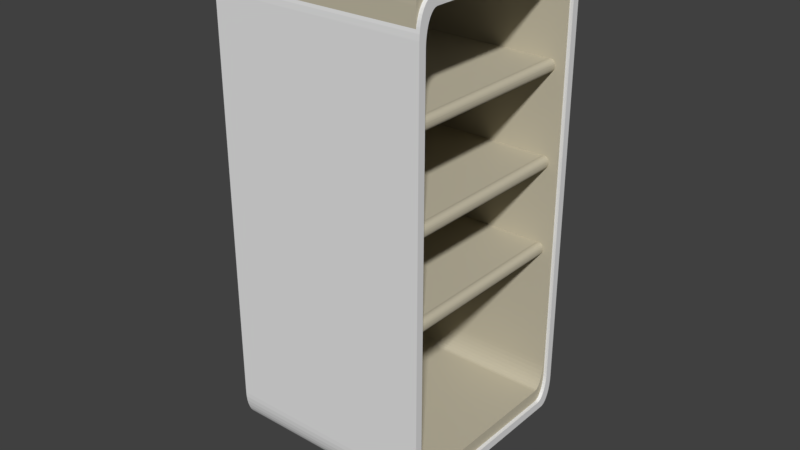 # Source: fridge1.0.1.blend  (saved by Blender 2.79.0; exported with 4.5.12 LTS)
import bpy
from mathutils import Matrix  # noqa: F401  (used for matrix-valued properties, if any)

bpy.ops.wm.read_factory_settings(use_empty=True)
scene = bpy.context.scene
scene.name = 'Scene'

# ---- collections
col_collection_1 = bpy.data.collections.new('Collection 1'); scene.collection.children.link(col_collection_1)

# ---- materials (node trees are filled in below, after node groups)
mat_fridge = bpy.data.materials.new('Fridge')
mat_fridge.alpha_threshold = 0.0
mat_fridge.use_transparent_shadow = False
mat_fridge.diffuse_color = (0.5382, 0.4939, 0.3741, 1.0)
mat_fridge.roughness = 0.5

# ---- material node trees

# ---- world
world_world = bpy.data.worlds.new('World'); scene.world = world_world
world_world.color = (0.05088, 0.05088, 0.05088)
world_world.use_sun_shadow = False
world_world.sun_shadow_jitter_overblur = 0.0
world_world.cycles.sampling_method = 'MANUAL'

# ---- meshes
me_cube_008 = bpy.data.meshes.new('Cube.008')
me_cube_008.from_pydata([(-0.9239, -0.8029, -0.9454), (-0.9239, -0.9144, -0.8301), (-0.9239, -0.8223, -0.9436), (-0.9239, -0.841, -0.9384), (-0.9239, -0.8587, -0.9299), (-0.9239, -0.8746, -0.9184), (-0.9239, -0.8883, -0.9042), (-0.9239, -0.8995, -0.8877), (-0.9239, -0.9077, -0.8695), (-0.9239, -0.9127, -0.8501), (-0.9239, -0.9144, 0.8301), (-0.9239, -0.8029, 0.9454), (-0.9239, -0.9127, 0.8501), (-0.9239, -0.9077, 0.8695), (-0.9239, -0.8995, 0.8877), (-0.9239, -0.8883, 0.9042), (-0.9239, -0.8746, 0.9184), (-0.9239, -0.8587, 0.9299), (-0.9239, -0.841, 0.9384), (-0.9239, -0.8223, 0.9436), (-0.9239, 0.9144, -0.8301), (-0.9239, 0.8029, -0.9454), (-0.9239, 0.9127, -0.8501), (-0.9239, 0.9077, -0.8695), (-0.9239, 0.8995, -0.8877), (-0.9239, 0.8883, -0.9042), (-0.9239, 0.8746, -0.9184), (-0.9239, 0.8587, -0.9299), (-0.9239, 0.841, -0.9384), (-0.9239, 0.8223, -0.9436), (-0.9239, 0.8029, 0.9454), (-0.9239, 0.9144, 0.8301), (-0.9239, 0.8223, 0.9436), (-0.9239, 0.841, 0.9384), (-0.9239, 0.8587, 0.9299), (-0.9239, 0.8746, 0.9184), (-0.9239, 0.8883, 0.9042), (-0.9239, 0.8995, 0.8877), (-0.9239, 0.9077, 0.8695), (-0.9239, 0.9127, 0.8501), (-1.0, -0.878, -1.0), (-1.0, -1.0, -0.878), (-1.0, -0.8992, -0.9981), (-1.0, -0.9198, -0.9926), (-1.0, -0.939, -0.9837), (-1.0, -0.9564, -0.9715), (-1.0, -0.9715, -0.9564), (-1.0, -0.9837, -0.939), (-1.0, -0.9926, -0.9198), (-1.0, -0.9981, -0.8992), (-1.0, -1.0, 0.878), (-1.0, -0.878, 1.0), (-1.0, -0.9981, 0.8992), (-1.0, -0.9926, 0.9198), (-1.0, -0.9837, 0.939), (-1.0, -0.9715, 0.9564), (-1.0, -0.9564, 0.9715), (-1.0, -0.939, 0.9837), (-1.0, -0.9198, 0.9926), (-1.0, -0.8992, 0.9981), (-1.0, 1.0, -0.878), (-1.0, 0.878, -1.0), (-1.0, 0.9981, -0.8992), (-1.0, 0.9926, -0.9198), (-1.0, 0.9837, -0.939), (-1.0, 0.9715, -0.9564), (-1.0, 0.9564, -0.9715), (-1.0, 0.939, -0.9837), (-1.0, 0.9198, -0.9926), (-1.0, 0.8992, -0.9981), (-1.0, 0.878, 1.0), (-1.0, 1.0, 0.878), (-1.0, 0.8992, 0.9981), (-1.0, 0.9198, 0.9926), (-1.0, 0.939, 0.9837), (-1.0, 0.9564, 0.9715), (-1.0, 0.9715, 0.9564), (-1.0, 0.9837, 0.939), (-1.0, 0.9926, 0.9198), (-1.0, 0.9981, 0.8992), (1.0, -1.0, -0.878), (1.0, -0.878, -1.0), (1.0, -0.9981, -0.8992), (1.0, -0.9926, -0.9198), (1.0, -0.9837, -0.939), (1.0, -0.9715, -0.9564), (1.0, -0.9564, -0.9715), (1.0, -0.939, -0.9837), (1.0, -0.9198, -0.9926), (1.0, -0.8992, -0.9981), (1.0, -0.878, 1.0), (1.0, -1.0, 0.878), (1.0, -0.8992, 0.9981), (1.0, -0.9198, 0.9926), (1.0, -0.939, 0.9837), (1.0, -0.9564, 0.9715), (1.0, -0.9715, 0.9564), (1.0, -0.9837, 0.939), (1.0, -0.9926, 0.9198), (1.0, -0.9981, 0.8992), (1.0, 0.878, -1.0), (1.0, 1.0, -0.878), (1.0, 0.8992, -0.9981), (1.0, 0.9198, -0.9926), (1.0, 0.939, -0.9837), (1.0, 0.9564, -0.9715), (1.0, 0.9715, -0.9564), (1.0, 0.9837, -0.939), (1.0, 0.9926, -0.9198), (1.0, 0.9981, -0.8992), (1.0, 1.0, 0.878), (1.0, 0.878, 1.0), (1.0, 0.9981, 0.8992), (1.0, 0.9926, 0.9198), (1.0, 0.9837, 0.939), (1.0, 0.9715, 0.9564), (1.0, 0.9564, 0.9715), (1.0, 0.939, 0.9837), (1.0, 0.9198, 0.9926), (1.0, 0.8992, 0.9981), (1.0, 0.9077, 0.8695), (1.0, 0.8995, 0.8877), (1.0, 0.9144, -0.8301), (1.0, 0.9127, -0.8501), (1.0, -0.8223, 0.9436), (1.0, -0.8746, 0.9184), (1.0, 0.8746, 0.9184), (1.0, 0.8883, 0.9042), (1.0, 0.8029, 0.9454), (1.0, 0.8223, 0.9436), (1.0, 0.841, 0.9384), (1.0, -0.8587, 0.9299), (1.0, -0.841, 0.9384), (1.0, -0.8029, 0.9454), (1.0, -0.9144, -0.8301), (1.0, 0.8587, 0.9299), (1.0, 0.9144, 0.8301), (1.0, 0.8029, -0.9454), (1.0, 0.8223, -0.9436), (1.0, -0.9144, 0.8301), (1.0, -0.9077, -0.8695), (1.0, -0.8587, -0.9299), (1.0, -0.9127, -0.8501), (1.0, -0.8995, -0.8877), (1.0, 0.8995, -0.8877), (1.0, 0.9077, -0.8695), (1.0, 0.9127, 0.8501), (1.0, -0.8029, -0.9454), (1.0, 0.8883, -0.9042), (1.0, -0.8883, 0.9042), (1.0, -0.8995, 0.8877), (1.0, -0.9127, 0.8501), (1.0, -0.9077, 0.8695), (1.0, 0.841, -0.9384), (1.0, 0.8587, -0.9299), (1.0, -0.8746, -0.9184), (1.0, -0.8883, -0.9042), (1.0, 0.8746, -0.9184), (1.0, -0.841, -0.9384), (1.0, -0.8223, -0.9436), (-0.8577, -0.9754, -0.3312), (-0.8577, -0.9754, -0.2821), (-0.8577, 0.9726, -0.3312), (-0.8577, 0.9726, -0.2821), (0.839, -0.9754, -0.3312), (0.839, -0.9754, -0.2821), (0.839, 0.9726, -0.3312), (0.839, 0.9726, -0.2821), (0.839, 0.9726, -0.2821), (0.913, 0.94, -0.3042), (0.8554, 0.9654, -0.2806), (0.8711, 0.9585, -0.2808), (0.8851, 0.9523, -0.2827), (0.8968, 0.9471, -0.2862), (0.9056, 0.9432, -0.2911), (0.9111, 0.9408, -0.2972), (0.913, 0.94, -0.3091), (0.839, 0.9726, -0.3312), (0.9111, 0.9408, -0.316), (0.9056, 0.9432, -0.3221), (0.8968, 0.9471, -0.3271), (0.8851, 0.9523, -0.3306), (0.8711, 0.9585, -0.3325), (0.8554, 0.9654, -0.3327), (0.839, -0.9754, -0.3312), (0.913, -0.9427, -0.3091), (0.8554, -0.9681, -0.3327), (0.8711, -0.9612, -0.3325), (0.8851, -0.955, -0.3306), (0.8968, -0.9498, -0.3271), (0.9056, -0.9459, -0.3221), (0.9111, -0.9435, -0.316), (0.913, -0.9427, -0.3042), (0.839, -0.9754, -0.2821), (0.9111, -0.9435, -0.2972), (0.9056, -0.9459, -0.2911), (0.8968, -0.9498, -0.2862), (0.8851, -0.955, -0.2827), (0.8711, -0.9612, -0.2808), (0.8554, -0.9681, -0.2806), (-0.8577, -0.9754, 0.4316), (-0.8577, -0.9754, 0.4807), (-0.8577, 0.9726, 0.4316), (-0.8577, 0.9726, 0.4807), (0.839, -0.9754, 0.4316), (0.839, -0.9754, 0.4807), (0.839, 0.9726, 0.4316), (0.839, 0.9726, 0.4807), (0.839, 0.9726, 0.4807), (0.913, 0.94, 0.4585), (0.8554, 0.9654, 0.4822), (0.8711, 0.9585, 0.482), (0.8851, 0.9523, 0.4801), (0.8968, 0.9471, 0.4765), (0.9056, 0.9432, 0.4716), (0.9111, 0.9408, 0.4655), (0.913, 0.94, 0.4537), (0.839, 0.9726, 0.4316), (0.9111, 0.9408, 0.4467), (0.9056, 0.9432, 0.4406), (0.8968, 0.9471, 0.4357), (0.8851, 0.9523, 0.4322), (0.8711, 0.9585, 0.4303), (0.8554, 0.9654, 0.4301), (0.839, -0.9754, 0.4316), (0.913, -0.9427, 0.4537), (0.8554, -0.9681, 0.4301), (0.8711, -0.9612, 0.4303), (0.8851, -0.955, 0.4322), (0.8968, -0.9498, 0.4357), (0.9056, -0.9459, 0.4406), (0.9111, -0.9435, 0.4467), (0.913, -0.9427, 0.4585), (0.839, -0.9754, 0.4807), (0.9111, -0.9435, 0.4655), (0.9056, -0.9459, 0.4716), (0.8968, -0.9498, 0.4765), (0.8851, -0.955, 0.4801), (0.8711, -0.9612, 0.482), (0.8554, -0.9681, 0.4822), (-0.8577, -0.9754, 0.04307), (-0.8577, -0.9754, 0.09218), (-0.8577, 0.9726, 0.04307), (-0.8577, 0.9726, 0.09218), (0.839, -0.9754, 0.04307), (0.839, -0.9754, 0.09218), (0.839, 0.9726, 0.04307), (0.839, 0.9726, 0.09218), (0.839, 0.9726, 0.09218), (0.913, 0.94, 0.07005), (0.8554, 0.9654, 0.09367), (0.8711, 0.9585, 0.09346), (0.8851, 0.9523, 0.09155), (0.8968, 0.9471, 0.08805), (0.9056, 0.9432, 0.08312), (0.9111, 0.9408, 0.07702), (0.913, 0.94, 0.0652), (0.839, 0.9726, 0.04307), (0.9111, 0.9408, 0.05823), (0.9056, 0.9432, 0.05213), (0.8968, 0.9471, 0.04721), (0.8851, 0.9523, 0.0437), (0.8711, 0.9585, 0.04179), (0.8554, 0.9654, 0.04158), (0.839, -0.9754, 0.04307), (0.913, -0.9427, 0.0652), (0.8554, -0.9681, 0.04158), (0.8711, -0.9612, 0.04179), (0.8851, -0.955, 0.0437), (0.8968, -0.9498, 0.04721), (0.9056, -0.9459, 0.05213), (0.9111, -0.9435, 0.05823), (0.913, -0.9427, 0.07005), (0.839, -0.9754, 0.09218), (0.9111, -0.9435, 0.07702), (0.9056, -0.9459, 0.08312), (0.8968, -0.9498, 0.08805), (0.8851, -0.955, 0.09155), (0.8711, -0.9612, 0.09346), (0.8554, -0.9681, 0.09367)], [], [(0, 21, 29, 28, 27, 26, 25, 24, 23, 22, 20, 31, 39, 38, 37, 36, 35, 34, 33, 32, 30, 11, 19, 18, 17, 16, 15, 14, 13, 12, 10, 1, 9, 8, 7, 6, 5, 4, 3, 2), (20, 122, 136, 31), (30, 32, 129, 128), (32, 33, 130, 129), (33, 34, 135, 130), (34, 35, 126, 135), (35, 36, 127, 126), (36, 37, 121, 127), (37, 38, 120, 121), (38, 39, 146, 120), (39, 31, 136, 146), (0, 2, 159, 147), (2, 3, 158, 159), (3, 4, 141, 158), (4, 5, 155, 141), (5, 6, 156, 155), (6, 7, 143, 156), (7, 8, 140, 143), (8, 9, 142, 140), (9, 1, 134, 142), (21, 0, 147, 137), (80, 91, 50, 41), (100, 102, 103, 104, 105, 106, 107, 108, 109, 101, 110, 136, 122, 123, 145, 144, 148, 157, 154, 153, 138, 137, 147, 159, 158, 141, 155, 156, 143, 140, 142, 134, 80, 82, 83, 84, 85, 86, 87, 88, 89, 81), (111, 70, 51, 90), (40, 42, 43, 44, 45, 46, 47, 48, 49, 41, 50, 52, 53, 54, 55, 56, 57, 58, 59, 51, 70, 72, 73, 74, 75, 76, 77, 78, 79, 71, 60, 62, 63, 64, 65, 66, 67, 68, 69, 61), (60, 71, 110, 101), (100, 61, 69, 102), (102, 69, 68, 103), (103, 68, 67, 104), (104, 67, 66, 105), (105, 66, 65, 106), (106, 65, 64, 107), (107, 64, 63, 108), (108, 63, 62, 109), (109, 62, 60, 101), (70, 111, 119, 72), (72, 119, 118, 73), (73, 118, 117, 74), (74, 117, 116, 75), (75, 116, 115, 76), (76, 115, 114, 77), (77, 114, 113, 78), (78, 113, 112, 79), (79, 112, 110, 71), (40, 81, 89, 42), (42, 89, 88, 43), (43, 88, 87, 44), (44, 87, 86, 45), (45, 86, 85, 46), (46, 85, 84, 47), (47, 84, 83, 48), (48, 83, 82, 49), (49, 82, 80, 41), (90, 51, 59, 92), (92, 59, 58, 93), (93, 58, 57, 94), (94, 57, 56, 95), (95, 56, 55, 96), (96, 55, 54, 97), (97, 54, 53, 98), (98, 53, 52, 99), (99, 52, 50, 91), (61, 100, 81, 40), (157, 26, 27, 154), (131, 17, 18, 132), (132, 18, 19, 124), (145, 23, 24, 144), (144, 24, 25, 148), (153, 28, 29, 138), (154, 27, 28, 153), (124, 19, 11, 133), (133, 11, 30, 128), (123, 22, 23, 145), (152, 13, 14, 150), (125, 16, 17, 131), (122, 20, 22, 123), (134, 1, 10, 139), (138, 29, 21, 137), (148, 25, 26, 157), (150, 14, 15, 149), (139, 10, 12, 151), (151, 12, 13, 152), (80, 134, 139, 151, 152, 150, 149, 125, 131, 132, 124, 133, 128, 129, 130, 135, 126, 127, 121, 120, 146, 136, 110, 112, 113, 114, 115, 116, 117, 118, 119, 111, 90, 92, 93, 94, 95, 96, 97, 98, 99, 91), (149, 15, 16, 125), (160, 161, 163, 162), (162, 163, 167, 166), (164, 166, 177, 184), (164, 165, 161, 160), (162, 166, 164, 160), (167, 163, 161, 165), (167, 165, 193, 168), (176, 169, 192, 185), (165, 164, 184, 186, 187, 188, 189, 190, 191, 185, 192, 194, 195, 196, 197, 198, 199, 193), (184, 177, 183, 186), (186, 183, 182, 187), (187, 182, 181, 188), (188, 181, 180, 189), (189, 180, 179, 190), (190, 179, 178, 191), (191, 178, 176, 185), (168, 193, 199, 170), (170, 199, 198, 171), (171, 198, 197, 172), (172, 197, 196, 173), (173, 196, 195, 174), (174, 195, 194, 175), (175, 194, 192, 169), (166, 167, 168, 170, 171, 172, 173, 174, 175, 169, 176, 178, 179, 180, 181, 182, 183, 177), (200, 201, 203, 202), (202, 203, 207, 206), (204, 206, 217, 224), (204, 205, 201, 200), (202, 206, 204, 200), (207, 203, 201, 205), (207, 205, 233, 208), (216, 209, 232, 225), (205, 204, 224, 226, 227, 228, 229, 230, 231, 225, 232, 234, 235, 236, 237, 238, 239, 233), (224, 217, 223, 226), (226, 223, 222, 227), (227, 222, 221, 228), (228, 221, 220, 229), (229, 220, 219, 230), (230, 219, 218, 231), (231, 218, 216, 225), (208, 233, 239, 210), (210, 239, 238, 211), (211, 238, 237, 212), (212, 237, 236, 213), (213, 236, 235, 214), (214, 235, 234, 215), (215, 234, 232, 209), (206, 207, 208, 210, 211, 212, 213, 214, 215, 209, 216, 218, 219, 220, 221, 222, 223, 217), (240, 241, 243, 242), (242, 243, 247, 246), (244, 246, 257, 264), (244, 245, 241, 240), (242, 246, 244, 240), (247, 243, 241, 245), (247, 245, 273, 248), (256, 249, 272, 265), (245, 244, 264, 266, 267, 268, 269, 270, 271, 265, 272, 274, 275, 276, 277, 278, 279, 273), (264, 257, 263, 266), (266, 263, 262, 267), (267, 262, 261, 268), (268, 261, 260, 269), (269, 260, 259, 270), (270, 259, 258, 271), (271, 258, 256, 265), (248, 273, 279, 250), (250, 279, 278, 251), (251, 278, 277, 252), (252, 277, 276, 253), (253, 276, 275, 254), (254, 275, 274, 255), (255, 274, 272, 249), (246, 247, 248, 250, 251, 252, 253, 254, 255, 249, 256, 258, 259, 260, 261, 262, 263, 257)])
me_cube_008.materials.append(mat_fridge)
me_cube_008.use_remesh_preserve_volume = False
me_cube_008.use_remesh_preserve_attributes = False
me_cube_008.use_mirror_vertex_groups = False
me_cube_008.update()
me_cube_002 = bpy.data.meshes.new('Cube.002')
me_cube_002.from_pydata([(-0.8839, -0.8098, -0.9639), (-0.8839, -0.9303, -0.8391), (-0.8839, -0.8307, -0.962), (-0.8839, -0.851, -0.9564), (-0.8839, -0.87, -0.9472), (-0.8839, -0.8872, -0.9347), (-0.8839, -0.9021, -0.9193), (-0.8839, -0.9141, -0.9015), (-0.8839, -0.923, -0.8818), (-0.8839, -0.9285, -0.8608), (-0.8839, -0.9303, 0.8391), (-0.8839, -0.8098, 0.9639), (-0.8839, -0.9285, 0.8608), (-0.8839, -0.923, 0.8818), (-0.8839, -0.9141, 0.9015), (-0.8839, -0.9021, 0.9193), (-0.8839, -0.8872, 0.9347), (-0.8839, -0.87, 0.9472), (-0.8839, -0.851, 0.9564), (-0.8839, -0.8307, 0.962), (-0.8839, 0.9303, -0.8391), (-0.8839, 0.8098, -0.9639), (-0.8839, 0.9285, -0.8608), (-0.8839, 0.923, -0.8818), (-0.8839, 0.9141, -0.9015), (-0.8839, 0.9021, -0.9193), (-0.8839, 0.8872, -0.9347), (-0.8839, 0.87, -0.9472), (-0.8839, 0.851, -0.9564), (-0.8839, 0.8307, -0.962), (-0.8839, 0.8098, 0.9639), (-0.8839, 0.9303, 0.8391), (-0.8839, 0.8307, 0.962), (-0.8839, 0.851, 0.9564), (-0.8839, 0.87, 0.9472), (-0.8839, 0.8872, 0.9347), (-0.8839, 0.9021, 0.9193), (-0.8839, 0.9141, 0.9015), (-0.8839, 0.923, 0.8818), (-0.8839, 0.9285, 0.8608), (-1.0, -0.8705, -1.0), (-1.0, -1.0, -0.8705), (-1.0, -0.893, -0.998), (-1.0, -0.9148, -0.9922), (-1.0, -0.9352, -0.9826), (-1.0, -0.9537, -0.9697), (-1.0, -0.9697, -0.9537), (-1.0, -0.9826, -0.9352), (-1.0, -0.9922, -0.9148), (-1.0, -0.998, -0.893), (-1.0, -1.0, 0.8705), (-1.0, -0.8705, 1.0), (-1.0, -0.998, 0.893), (-1.0, -0.9922, 0.9148), (-1.0, -0.9826, 0.9352), (-1.0, -0.9697, 0.9537), (-1.0, -0.9537, 0.9697), (-1.0, -0.9352, 0.9826), (-1.0, -0.9148, 0.9922), (-1.0, -0.893, 0.998), (-1.0, 1.0, -0.8705), (-1.0, 0.8705, -1.0), (-1.0, 0.998, -0.893), (-1.0, 0.9922, -0.9148), (-1.0, 0.9826, -0.9352), (-1.0, 0.9697, -0.9537), (-1.0, 0.9537, -0.9697), (-1.0, 0.9352, -0.9826), (-1.0, 0.9148, -0.9922), (-1.0, 0.893, -0.998), (-1.0, 0.8705, 1.0), (-1.0, 1.0, 0.8705), (-1.0, 0.893, 0.998), (-1.0, 0.9148, 0.9922), (-1.0, 0.9352, 0.9826), (-1.0, 0.9537, 0.9697), (-1.0, 0.9697, 0.9537), (-1.0, 0.9826, 0.9352), (-1.0, 0.9922, 0.9148), (-1.0, 0.998, 0.893), (1.0, -1.0, -0.8705), (1.0, -0.8705, -1.0), (1.0, -0.998, -0.893), (1.0, -0.9922, -0.9148), (1.0, -0.9826, -0.9352), (1.0, -0.9697, -0.9537), (1.0, -0.9537, -0.9697), (1.0, -0.9352, -0.9826), (1.0, -0.9148, -0.9922), (1.0, -0.893, -0.998), (1.0, -0.8705, 1.0), (1.0, -1.0, 0.8705), (1.0, -0.893, 0.998), (1.0, -0.9148, 0.9922), (1.0, -0.9352, 0.9826), (1.0, -0.9537, 0.9697), (1.0, -0.9697, 0.9537), (1.0, -0.9826, 0.9352), (1.0, -0.9922, 0.9148), (1.0, -0.998, 0.893), (1.0, 0.8705, -1.0), (1.0, 1.0, -0.8705), (1.0, 0.893, -0.998), (1.0, 0.9148, -0.9922), (1.0, 0.9352, -0.9826), (1.0, 0.9537, -0.9697), (1.0, 0.9697, -0.9537), (1.0, 0.9826, -0.9352), (1.0, 0.9922, -0.9148), (1.0, 0.998, -0.893), (1.0, 1.0, 0.8705), (1.0, 0.8705, 1.0), (1.0, 0.998, 0.893), (1.0, 0.9922, 0.9148), (1.0, 0.9826, 0.9352), (1.0, 0.9697, 0.9537), (1.0, 0.9537, 0.9697), (1.0, 0.9352, 0.9826), (1.0, 0.9148, 0.9922), (1.0, 0.893, 0.998), (1.0, -0.923, -0.8818), (1.0, -0.9285, -0.8608), (1.0, -0.8098, -0.9639), (1.0, -0.851, -0.9564), (1.0, 0.8098, -0.9639), (1.0, 0.9021, -0.9193), (1.0, 0.8872, -0.9347), (1.0, 0.9303, -0.8391), (1.0, -0.9021, -0.9193), (1.0, 0.851, -0.9564), (1.0, -0.87, -0.9472), (1.0, -0.9141, -0.9015), (1.0, 0.923, -0.8818), (1.0, 0.9141, -0.9015), (1.0, 0.9285, -0.8608), (1.0, -0.8307, -0.962), (1.0, 0.8307, -0.962), (1.0, 0.87, -0.9472), (1.0, -0.8872, -0.9347), (1.0, -0.9303, -0.8391), (1.0, -0.923, 0.8818), (1.0, -0.9141, 0.9015), (1.0, 0.923, 0.8818), (1.0, 0.9021, 0.9193), (1.0, 0.8872, 0.9347), (1.0, 0.9303, 0.8391), (1.0, 0.9141, 0.9015), (1.0, -0.9303, 0.8391), (1.0, -0.9021, 0.9193), (1.0, 0.9285, 0.8608), (1.0, -0.9285, 0.8608), (1.0, -0.8872, 0.9347), (1.0, -0.87, 0.9472), (1.0, 0.87, 0.9472), (1.0, 0.851, 0.9564), (1.0, -0.851, 0.9564), (1.0, -0.8307, 0.962), (1.0, 0.8307, 0.962), (1.0, 0.8098, 0.9639), (1.0, -0.8098, 0.9639), (0.8821, 0.9303, -0.2432), (0.8821, -0.9303, -0.2432), (0.8803, 0.9303, -0.2554), (0.8803, -0.9303, -0.2554), (0.875, 0.9303, -0.2617), (0.875, -0.9303, -0.2617), (0.875, 0.9303, -0.2296), (0.875, -0.9303, -0.2296), (0.8803, 0.9303, -0.2359), (0.8803, -0.9303, -0.2359), (0.8821, 0.9303, -0.2482), (0.8821, -0.9303, -0.2482), (0.8552, 0.9303, -0.2209), (0.8552, -0.9303, -0.2209), (0.8552, 0.9303, -0.2704), (0.8552, -0.9303, -0.2704), (0.8665, 0.9303, -0.2668), (0.8665, -0.9303, -0.2668), (0.8665, 0.9303, -0.2245), (0.8665, -0.9303, -0.2245), (0.8416, 0.9303, -0.2724), (0.8416, -0.9303, -0.2724), (0.8265, 0.9303, -0.2726), (0.8265, -0.9303, -0.2726), (0.8416, 0.9303, -0.2189), (0.8416, -0.9303, -0.2189), (-0.8287, -0.9303, -0.2711), (-0.8287, 0.9303, -0.2711), (0.8106, 0.9303, -0.2711), (0.8106, -0.9303, -0.2711), (-0.8287, -0.9303, -0.2202), (-0.8287, 0.9303, -0.2202), (0.8106, 0.9303, -0.2711), (0.8106, -0.9303, -0.2711), (0.8265, 0.9303, -0.2187), (0.8265, -0.9303, -0.2187), (0.8106, 0.9303, -0.2202), (0.8106, -0.9303, -0.2202), (0.8106, 0.9303, -0.2202), (0.8106, -0.9303, -0.2202)], [], [(0, 21, 29, 28, 27, 26, 25, 24, 23, 22, 20, 31, 39, 38, 37, 36, 35, 34, 33, 32, 30, 11, 19, 18, 17, 16, 15, 14, 13, 12, 10, 1, 9, 8, 7, 6, 5, 4, 3, 2), (20, 127, 160, 170, 162, 164, 176, 174, 180, 182, 188, 192, 187), (30, 32, 157, 158), (32, 33, 154, 157), (33, 34, 153, 154), (34, 35, 144, 153), (35, 36, 143, 144), (36, 37, 146, 143), (37, 38, 142, 146), (38, 39, 149, 142), (39, 31, 145, 149), (0, 2, 135, 122), (2, 3, 123, 135), (3, 4, 130, 123), (4, 5, 138, 130), (5, 6, 128, 138), (6, 7, 131, 128), (7, 8, 120, 131), (8, 9, 121, 120), (9, 1, 139, 121), (21, 0, 122, 124), (80, 91, 50, 41), (100, 102, 103, 104, 105, 106, 107, 108, 109, 101, 110, 145, 127, 134, 132, 133, 125, 126, 137, 129, 136, 124, 122, 135, 123, 130, 138, 128, 131, 120, 121, 139, 80, 82, 83, 84, 85, 86, 87, 88, 89, 81), (111, 70, 51, 90), (40, 42, 43, 44, 45, 46, 47, 48, 49, 41, 50, 52, 53, 54, 55, 56, 57, 58, 59, 51, 70, 72, 73, 74, 75, 76, 77, 78, 79, 71, 60, 62, 63, 64, 65, 66, 67, 68, 69, 61), (60, 71, 110, 101), (100, 61, 69, 102), (102, 69, 68, 103), (103, 68, 67, 104), (104, 67, 66, 105), (105, 66, 65, 106), (106, 65, 64, 107), (107, 64, 63, 108), (108, 63, 62, 109), (109, 62, 60, 101), (70, 111, 119, 72), (72, 119, 118, 73), (73, 118, 117, 74), (74, 117, 116, 75), (75, 116, 115, 76), (76, 115, 114, 77), (77, 114, 113, 78), (78, 113, 112, 79), (79, 112, 110, 71), (40, 81, 89, 42), (42, 89, 88, 43), (43, 88, 87, 44), (44, 87, 86, 45), (45, 86, 85, 46), (46, 85, 84, 47), (47, 84, 83, 48), (48, 83, 82, 49), (49, 82, 80, 41), (90, 51, 59, 92), (92, 59, 58, 93), (93, 58, 57, 94), (94, 57, 56, 95), (95, 56, 55, 96), (96, 55, 54, 97), (97, 54, 53, 98), (98, 53, 52, 99), (99, 52, 50, 91), (61, 100, 81, 40), (126, 26, 27, 137), (152, 17, 18, 155), (155, 18, 19, 156), (132, 23, 24, 133), (133, 24, 25, 125), (129, 28, 29, 136), (137, 27, 28, 129), (156, 19, 11, 159), (159, 11, 30, 158), (134, 22, 23, 132), (151, 16, 17, 152), (140, 13, 14, 141), (127, 20, 22, 134), (139, 171, 161, 169, 167, 179, 173, 185, 195, 197, 199, 190, 1, 10, 147), (136, 29, 21, 124), (125, 25, 26, 126), (141, 14, 15, 148), (147, 10, 12, 150), (150, 12, 13, 140), (80, 139, 147, 150, 140, 141, 148, 151, 152, 155, 156, 159, 158, 157, 154, 153, 144, 143, 146, 142, 149, 145, 110, 112, 113, 114, 115, 116, 117, 118, 119, 111, 90, 92, 93, 94, 95, 96, 97, 98, 99, 91), (148, 15, 16, 151), (191, 198, 196, 194, 184, 172, 178, 166, 168, 160, 127, 145, 31, 20, 187), (1, 190, 186, 193, 189, 183, 181, 175, 177, 165, 163, 171, 139)])
me_cube_002.use_remesh_preserve_volume = False
me_cube_002.use_remesh_preserve_attributes = False
me_cube_002.use_mirror_vertex_groups = False
me_cube_002.update()

# ---- objects
ob_fridge2 = bpy.data.objects.new('Fridge2', me_cube_008)
ob_fridge = bpy.data.objects.new('Fridge', me_cube_002)

# ---- transforms, parenting, visibility, modifiers, constraints
ob_fridge2.location = (0.0, 0.0, 2.263)
ob_fridge2.scale = (1.066, 1.097, 2.45)
ob_fridge2.lineart.crease_threshold = 0.0
ob_fridge.location = (0.0, 0.0, 2.093)
ob_fridge.scale = (1.103, 1.103, 2.366)
ob_fridge.hide_viewport = True
ob_fridge.lineart.crease_threshold = 0.0

# ---- collection membership
col_collection_1.objects.link(ob_fridge2)
col_collection_1.objects.link(ob_fridge)

# ---- scene / render settings (as saved in the file)
scene.frame_start = 1; scene.frame_end = 250; scene.frame_set(1)
scene.render.engine = 'BLENDER_EEVEE_NEXT'
scene.render.resolution_percentage = 50
scene.render.dither_intensity = 0.0
scene.cycles.use_denoising = False
scene.cycles.samples = 128
scene.cycles.sampling_pattern = 'TABULATED_SOBOL'
scene.cycles.use_adaptive_sampling = False
scene.cycles.use_light_tree = False
scene.cycles.blur_glossy = 0.0
scene.cycles.sample_clamp_indirect = 0.0
scene.view_settings.view_transform = 'Standard'
bpy.context.view_layer.update()

# ---- added for rendering (the .blend has no active camera and no usable light): camera, sun
cam_auto = bpy.data.cameras.new('AutoCamera')
cam_auto.lens = 50.0
cam_auto.sensor_width = 36.0
cam_auto.clip_end = 1000.0
ob_auto_camera = bpy.data.objects.new('AutoCamera', cam_auto)
scene.collection.objects.link(ob_auto_camera)
ob_auto_camera.location = (5.99584, -7.19501, 6.65292)
ob_auto_camera.rotation_euler = (1.09748, -7.21219e-08, 0.694738)
scene.camera = ob_auto_camera
light_auto_sun = bpy.data.lights.new('AutoSun', 'SUN')
light_auto_sun.energy = 3.0
light_auto_sun.angle = 0.0523599
ob_auto_sun = bpy.data.objects.new('AutoSun', light_auto_sun)
scene.collection.objects.link(ob_auto_sun)
ob_auto_sun.rotation_euler = (0.872665, 0.174533, 0.523599)
bpy.context.view_layer.update()
